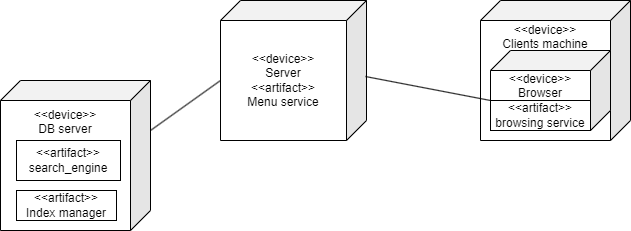

The diagram above was exported from draw.io. Its source (the exported page's mxGraphModel, read from the mxfile embedded in the PNG):
<mxGraphModel dx="2074" dy="772" grid="1" gridSize="10" guides="1" tooltips="1" connect="1" arrows="1" fold="1" page="1" pageScale="1" pageWidth="827" pageHeight="1169" math="0" shadow="0">
  <root>
    <mxCell id="0" />
    <mxCell id="1" parent="0" />
    <mxCell id="lf8vu3_B9iqKst6C4ocq-3" value="&amp;lt;&amp;lt;device&amp;gt;&amp;gt;&lt;div&gt;Server&lt;/div&gt;&lt;div&gt;&amp;lt;&amp;lt;artifact&amp;gt;&amp;gt;&lt;/div&gt;&lt;div&gt;Menu service&lt;/div&gt;" style="shape=cube;whiteSpace=wrap;html=1;boundedLbl=1;backgroundOutline=1;darkOpacity=0.05;darkOpacity2=0.1;flipH=1;flipV=0;" vertex="1" parent="1">
      <mxGeometry x="350" y="220" width="146" height="140" as="geometry" />
    </mxCell>
    <mxCell id="lf8vu3_B9iqKst6C4ocq-4" value="&amp;lt;&amp;lt;device&amp;gt;&amp;gt;&lt;div&gt;Clients machine&lt;/div&gt;&lt;div&gt;&lt;br&gt;&lt;/div&gt;&lt;div&gt;&lt;br&gt;&lt;/div&gt;&lt;div&gt;&lt;br&gt;&lt;/div&gt;&lt;div&gt;&lt;br&gt;&lt;/div&gt;&lt;div&gt;&lt;br&gt;&lt;/div&gt;&lt;div&gt;&lt;br&gt;&lt;/div&gt;" style="shape=cube;whiteSpace=wrap;html=1;boundedLbl=1;backgroundOutline=1;darkOpacity=0.05;darkOpacity2=0.1;flipH=1;flipV=0;" vertex="1" parent="1">
      <mxGeometry x="610" y="220" width="150" height="140" as="geometry" />
    </mxCell>
    <mxCell id="lf8vu3_B9iqKst6C4ocq-8" value="&amp;lt;&amp;lt;device&amp;gt;&amp;gt;&lt;div&gt;Browser&lt;/div&gt;&lt;div&gt;&lt;br&gt;&lt;/div&gt;&lt;div&gt;&lt;br&gt;&lt;/div&gt;" style="shape=cube;whiteSpace=wrap;html=1;boundedLbl=1;backgroundOutline=1;darkOpacity=0.05;darkOpacity2=0.1;flipH=1;flipV=0;" vertex="1" parent="1">
      <mxGeometry x="620" y="270" width="120" height="80" as="geometry" />
    </mxCell>
    <mxCell id="lf8vu3_B9iqKst6C4ocq-9" value="&lt;div&gt;&amp;lt;&amp;lt;artifact&amp;gt;&amp;gt;&lt;/div&gt;&lt;div&gt;browsing service&lt;/div&gt;" style="rounded=0;whiteSpace=wrap;html=1;" vertex="1" parent="1">
      <mxGeometry x="620" y="320" width="100" height="30" as="geometry" />
    </mxCell>
    <mxCell id="lf8vu3_B9iqKst6C4ocq-10" value="" style="endArrow=none;html=1;rounded=0;entryX=0;entryY=0;entryDx=0;entryDy=0;exitX=0.007;exitY=0.543;exitDx=0;exitDy=0;exitPerimeter=0;" edge="1" parent="1" source="lf8vu3_B9iqKst6C4ocq-3" target="lf8vu3_B9iqKst6C4ocq-9">
      <mxGeometry width="50" height="50" relative="1" as="geometry">
        <mxPoint x="500" y="310" as="sourcePoint" />
        <mxPoint x="540" y="260" as="targetPoint" />
      </mxGeometry>
    </mxCell>
    <mxCell id="lf8vu3_B9iqKst6C4ocq-11" value="&amp;lt;&amp;lt;device&amp;gt;&amp;gt;&lt;div&gt;DB server&lt;/div&gt;&lt;div&gt;&lt;br&gt;&lt;/div&gt;&lt;div&gt;&lt;br&gt;&lt;/div&gt;&lt;div&gt;&lt;br&gt;&lt;/div&gt;&lt;div&gt;&lt;br&gt;&lt;/div&gt;&lt;div&gt;&lt;br&gt;&lt;/div&gt;&lt;div&gt;&lt;br&gt;&lt;/div&gt;" style="shape=cube;whiteSpace=wrap;html=1;boundedLbl=1;backgroundOutline=1;darkOpacity=0.05;darkOpacity2=0.1;flipH=1;flipV=0;" vertex="1" parent="1">
      <mxGeometry x="130" y="300" width="150" height="150" as="geometry" />
    </mxCell>
    <mxCell id="lf8vu3_B9iqKst6C4ocq-13" value="&lt;div&gt;&amp;lt;&amp;lt;artifact&amp;gt;&amp;gt;&lt;/div&gt;&lt;div&gt;search_engine&lt;/div&gt;" style="rounded=0;whiteSpace=wrap;html=1;" vertex="1" parent="1">
      <mxGeometry x="146" y="360" width="104" height="40" as="geometry" />
    </mxCell>
    <mxCell id="lf8vu3_B9iqKst6C4ocq-14" value="&lt;div&gt;&amp;lt;&amp;lt;artifact&amp;gt;&amp;gt;&lt;/div&gt;&lt;div&gt;Index manager&lt;/div&gt;" style="rounded=0;whiteSpace=wrap;html=1;" vertex="1" parent="1">
      <mxGeometry x="146" y="410" width="100" height="30" as="geometry" />
    </mxCell>
    <mxCell id="lf8vu3_B9iqKst6C4ocq-15" value="" style="endArrow=none;html=1;rounded=0;entryX=0;entryY=0;entryDx=146;entryDy=80;entryPerimeter=0;" edge="1" parent="1" target="lf8vu3_B9iqKst6C4ocq-3">
      <mxGeometry width="50" height="50" relative="1" as="geometry">
        <mxPoint x="280" y="350" as="sourcePoint" />
        <mxPoint x="330" y="300" as="targetPoint" />
      </mxGeometry>
    </mxCell>
  </root>
</mxGraphModel>